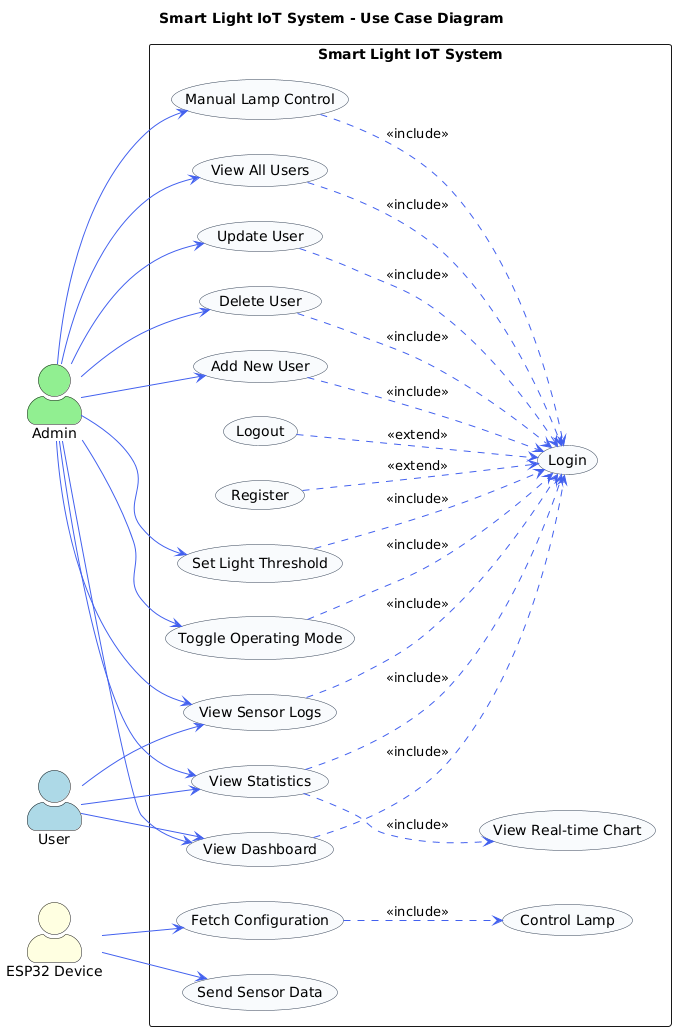

The diagram above was rendered by PlantUML. Its source (embedded in the PNG):
@startuml
title Smart Light IoT System - Use Case Diagram

left to right direction

skinparam packageStyle rectangle
skinparam actorStyle awesome
skinparam usecase {
    BackgroundColor #f8fafc
    BorderColor #334155
    ArrowColor #4361ee
}

actor "Admin" as admin #lightgreen
actor "User" as user #lightblue
actor "ESP32 Device" as device #lightyellow

rectangle "Smart Light IoT System" {
  
  usecase "Register" as UC_Register
  usecase "Logout" as UC_Logout
  usecase "Add New User" as UC_AddUser
  usecase "Update User" as UC_UpdateUser
  usecase "Delete User" as UC_DeleteUser
  usecase "Set Light Threshold" as UC_Threshold
  usecase "Toggle Operating Mode" as UC_Mode
  usecase "Manual Lamp Control" as UC_ManualLamp
  usecase "View All Users" as UC_ViewUsers
  usecase "View Dashboard" as UC_Dashboard
  usecase "View Statistics" as UC_Stats
  usecase "View Sensor Logs" as UC_Logs
  usecase "Login" as UC_Login
  usecase "View Real-time Chart" as UC_Chart
  usecase "Fetch Configuration" as UC_FetchConfig
  usecase "Send Sensor Data" as UC_SendData
  usecase "Control Lamp" as UC_ControlLamp
}

' Admin connections
admin --> UC_AddUser
admin --> UC_UpdateUser
admin --> UC_DeleteUser
admin --> UC_Threshold
admin --> UC_Mode
admin --> UC_ManualLamp
admin --> UC_ViewUsers
admin --> UC_Dashboard
admin --> UC_Stats
admin --> UC_Logs

' User connections
user --> UC_Dashboard
user --> UC_Stats
user --> UC_Logs

' Device connections
device --> UC_FetchConfig
device --> UC_SendData

' Extend relationships
UC_Register ..> UC_Login : <<extend>>
UC_Logout ..> UC_Login : <<extend>>

' Include relationships to Login
UC_AddUser ..> UC_Login : <<include>>
UC_UpdateUser ..> UC_Login : <<include>>
UC_DeleteUser ..> UC_Login : <<include>>
UC_Threshold ..> UC_Login : <<include>>
UC_Mode ..> UC_Login : <<include>>
UC_ManualLamp ..> UC_Login : <<include>>
UC_ViewUsers ..> UC_Login : <<include>>
UC_Dashboard ..> UC_Login : <<include>>
UC_Stats ..> UC_Login : <<include>>
UC_Logs ..> UC_Login : <<include>>

' Other includes
UC_Stats ..> UC_Chart : <<include>>
UC_FetchConfig ..> UC_ControlLamp : <<include>>
@enduml